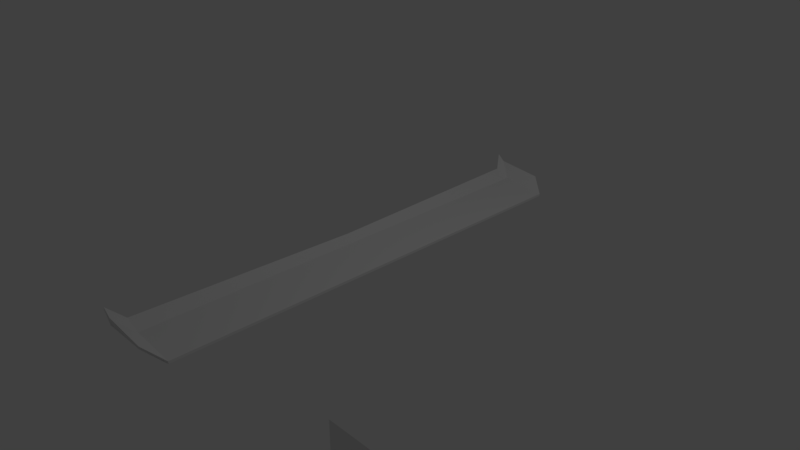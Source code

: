 # Source: front_wing.blend  (saved by Blender 2.79.0; exported with 4.5.12 LTS)
import bpy
from mathutils import Matrix  # noqa: F401  (used for matrix-valued properties, if any)

bpy.ops.wm.read_factory_settings(use_empty=True)
scene = bpy.context.scene
scene.name = 'Scene'

# ---- collections
col_collection_1 = bpy.data.collections.new('Collection 1'); scene.collection.children.link(col_collection_1)

# ---- world
world_world = bpy.data.worlds.new('World'); scene.world = world_world
world_world.color = (0.05088, 0.05088, 0.05088)
world_world.use_sun_shadow = False
world_world.sun_shadow_jitter_overblur = 0.0
world_world.cycles.sampling_method = 'MANUAL'

# ---- cameras
cam_camera = bpy.data.cameras.new('Camera')
cam_camera.clip_end = 100.0
cam_camera.lens = 35.0
cam_camera.sensor_width = 32.0
cam_camera.sensor_height = 18.0
cam_camera.ortho_scale = 7.314
cam_camera.dof.focus_distance = 0.0
cam_camera.dof.aperture_fstop = 128.0

# ---- lights
light_lamp = bpy.data.lights.new('Lamp', 'POINT')
light_lamp.transmission_factor = 0.0
light_lamp.cutoff_distance = 30.0
light_lamp.energy = 100.0
light_lamp.shadow_buffer_clip_start = 1.001
light_lamp.shadow_soft_size = 0.1
light_lamp.shadow_maximum_resolution = 0.006
light_lamp.use_absolute_resolution = True

# ---- meshes
me_plane = bpy.data.meshes.new('Plane')
me_plane.from_pydata([(-1.0, -1.0, 0.0), (1.0, -1.0, 0.0), (-1.0, 1.0, 0.0), (1.0, 1.0, 0.0)], [], [(0, 1, 3, 2)])
me_plane.use_remesh_preserve_volume = False
me_plane.use_remesh_preserve_attributes = False
me_plane.use_mirror_vertex_groups = False
me_plane.update()
me_cube_001 = bpy.data.meshes.new('Cube.001')
me_cube_001.from_pydata([(-1.0, -1.0, -1.0), (-1.0, -1.0, 1.0), (1.0, -1.0, -1.0), (1.0, -1.0, -0.2687), (-1.684, -1.0, 2.217), (-1.668, -1.0, 2.88), (-1.779, -1.06, 2.182), (-1.779, -1.06, 4.182), (0.2215, -1.06, 2.913), (0.2215, -1.06, 2.182), (-2.123, -1.06, 5.399), (-2.107, -1.06, 6.062), (-1.0, 1.0, -1.0), (-1.0, 1.0, 1.0), (-1.0, -5.972e-08, -1.0), (-1.0, -6.107e-08, 1.0), (1.0, 1.0, -1.0), (1.0, 1.0, -0.2687), (1.0, -5.972e-08, -1.0), (1.0, -6.021e-08, -0.2687), (-1.345, -6.189e-08, 2.217), (-1.684, 1.0, 2.217), (-1.668, 1.0, 2.88), (-1.329, -6.233e-08, 2.88), (-1.779, 1.06, 2.182), (-1.779, 1.06, 4.182), (0.2215, 1.06, 2.913), (0.2215, 1.06, 2.182), (-2.123, 1.06, 5.399), (-2.107, 1.06, 6.062), (-1.0, -5.972e-08, -1.0), (-1.0, -5.972e-08, -1.0), (-1.0, -5.972e-08, -1.0), (-1.0, -5.972e-08, -1.0), (-1.0, -1.0, -1.0), (-1.0, -1.0, -1.0), (-1.0, -1.0, -1.0), (-1.0, -1.0, 1.0), (-1.0, -1.0, 1.0), (-1.0, -1.0, 1.0), (-1.0, -6.107e-08, 1.0), (-1.0, -6.107e-08, 1.0), (-1.0, -6.107e-08, 1.0), (-1.0, -6.107e-08, 1.0), (1.0, -5.972e-08, -1.0), (1.0, -5.972e-08, -1.0), (1.0, -5.972e-08, -1.0), (1.0, -5.972e-08, -1.0), (1.0, -6.021e-08, -0.2687), (1.0, -6.021e-08, -0.2687), (1.0, -6.021e-08, -0.2687), (1.0, -6.021e-08, -0.2687), (1.0, -1.0, -1.0), (1.0, -1.0, -1.0), (1.0, -1.0, -0.2687), (1.0, -1.0, -0.2687), (1.0, -1.0, -0.2687), (-1.345, -6.189e-08, 2.217), (-1.345, -6.189e-08, 2.217), (-1.345, -6.189e-08, 2.217), (-1.345, -6.189e-08, 2.217), (-1.684, -1.0, 2.217), (-1.684, -1.0, 2.217), (-1.684, -1.0, 2.217), (-1.668, -1.0, 2.88), (-1.668, -1.0, 2.88), (-1.668, -1.0, 2.88), (-1.329, -6.233e-08, 2.88), (-1.329, -6.233e-08, 2.88), (-1.329, -6.233e-08, 2.88), (-1.329, -6.233e-08, 2.88), (0.2215, -1.06, 2.913), (-1.779, -1.06, 4.182), (-1.779, -1.06, 4.182), (-2.123, -1.06, 5.399), (-2.123, -1.06, 5.399), (-2.107, -1.06, 6.062), (-2.107, -1.06, 6.062), (-1.779, -1.06, 2.182), (-1.0, 1.0, -1.0), (-1.0, 1.0, -1.0), (-1.0, 1.0, -1.0), (-1.0, 1.0, 1.0), (-1.0, 1.0, 1.0), (-1.0, 1.0, 1.0), (1.0, 1.0, -1.0), (1.0, 1.0, -1.0), (1.0, 1.0, -0.2687), (1.0, 1.0, -0.2687), (1.0, 1.0, -0.2687), (-1.684, 1.0, 2.217), (-1.684, 1.0, 2.217), (-1.684, 1.0, 2.217), (-1.668, 1.0, 2.88), (-1.668, 1.0, 2.88), (-1.668, 1.0, 2.88), (0.2215, 1.06, 2.913), (-1.779, 1.06, 4.182), (-1.779, 1.06, 4.182), (-2.123, 1.06, 5.399), (-2.123, 1.06, 5.399), (-2.107, 1.06, 6.062), (-2.107, 1.06, 6.062), (-1.779, 1.06, 2.182)], [], [(37, 40, 67, 65), (45, 49, 54, 53), (39, 66, 77, 73), (30, 18, 2, 34), (19, 43, 38, 55), (61, 64, 23, 57), (14, 35, 62, 20), (36, 52, 9, 78), (9, 71, 72, 78), (78, 72, 76, 74), (5, 63, 75, 11), (56, 1, 7, 8), (52, 3, 71, 9), (4, 0, 6, 10), (82, 94, 69, 42), (31, 44, 48, 41), (46, 86, 87, 50), (84, 98, 102, 95), (33, 79, 16, 47), (51, 88, 83, 15), (90, 58, 68, 93), (32, 59, 91, 80), (41, 70, 60, 31), (81, 103, 27, 85), (27, 103, 97, 96), (103, 99, 101, 97), (22, 29, 100, 92), (89, 26, 25, 13), (85, 27, 96, 17), (21, 28, 24, 12)])
me_cube_001.polygons.foreach_set('use_smooth', [True] * 30)
me_cube_001.use_remesh_preserve_volume = False
me_cube_001.use_remesh_preserve_attributes = False
me_cube_001.use_mirror_vertex_groups = False
me_cube_001.update()
me_plane_001 = bpy.data.meshes.new('Plane.001')
me_plane_001.from_pydata([(-1.0, -1.0, 0.0), (1.0, -1.0, 0.0), (-1.0, 1.0, 0.0), (1.0, 1.0, 0.0)], [], [(0, 1, 3, 2)])
me_plane_001.use_remesh_preserve_volume = False
me_plane_001.use_remesh_preserve_attributes = False
me_plane_001.use_mirror_vertex_groups = False
me_plane_001.update()

# ---- objects
ob_mirror = bpy.data.objects.new('mirror', me_plane)
ob_cube = bpy.data.objects.new('Cube', me_cube_001)
ob_lamp = bpy.data.objects.new('Lamp', light_lamp)
ob_camera = bpy.data.objects.new('Camera', cam_camera)
ob_mirror_001 = bpy.data.objects.new('mirror.001', me_plane_001)

# ---- transforms, parenting, visibility, modifiers, constraints
ob_mirror.location = (0.0, 0.0, -4.265)
ob_mirror.rotation_euler = (1.571, 0.0, 0.0)
ob_mirror.lineart.crease_threshold = 0.0
ob_cube.location = (0.0, 0.0, 0.0)
ob_cube.scale = (0.3144, 3.087, 0.04766)
ob_cube.lineart.crease_threshold = 0.0
ob_lamp.location = (4.076, 1.005, 5.904)
ob_lamp.rotation_euler = (0.6503, 0.05522, 1.866)
ob_lamp.lock_rotations_4d = False
ob_lamp.empty_display_type = 'ARROWS'
ob_lamp.color = (0.0, 0.0, 0.0, 0.0)
ob_lamp.lineart.crease_threshold = 0.0
ob_camera.location = (7.481, -6.508, 5.344)
ob_camera.rotation_euler = (1.109, 0.0, 0.8149)
ob_camera.lock_rotations_4d = False
ob_camera.empty_display_type = 'ARROWS'
ob_camera.color = (0.0, 0.0, 0.0, 0.0)
ob_camera.display_type = 'WIRE'
ob_camera.lineart.crease_threshold = 0.0
ob_mirror_001.location = (2.8, 0.0, -4.265)
ob_mirror_001.rotation_euler = (1.571, 0.0, 0.0)
ob_mirror_001.lineart.crease_threshold = 0.0

# ---- collection membership
col_collection_1.objects.link(ob_mirror)
col_collection_1.objects.link(ob_cube)
col_collection_1.objects.link(ob_lamp)
col_collection_1.objects.link(ob_camera)
col_collection_1.objects.link(ob_mirror_001)

# ---- scene / render settings (as saved in the file)
scene.camera = ob_camera
scene.frame_start = 1; scene.frame_end = 250; scene.frame_set(1)
scene.render.engine = 'BLENDER_EEVEE_NEXT'
scene.render.resolution_percentage = 50
scene.render.dither_intensity = 0.0
scene.cycles.use_denoising = False
scene.cycles.samples = 128
scene.cycles.sampling_pattern = 'TABULATED_SOBOL'
scene.cycles.use_adaptive_sampling = False
scene.cycles.use_light_tree = False
scene.cycles.blur_glossy = 0.0
scene.cycles.sample_clamp_indirect = 0.0
scene.view_settings.view_transform = 'Standard'
bpy.context.view_layer.update()
